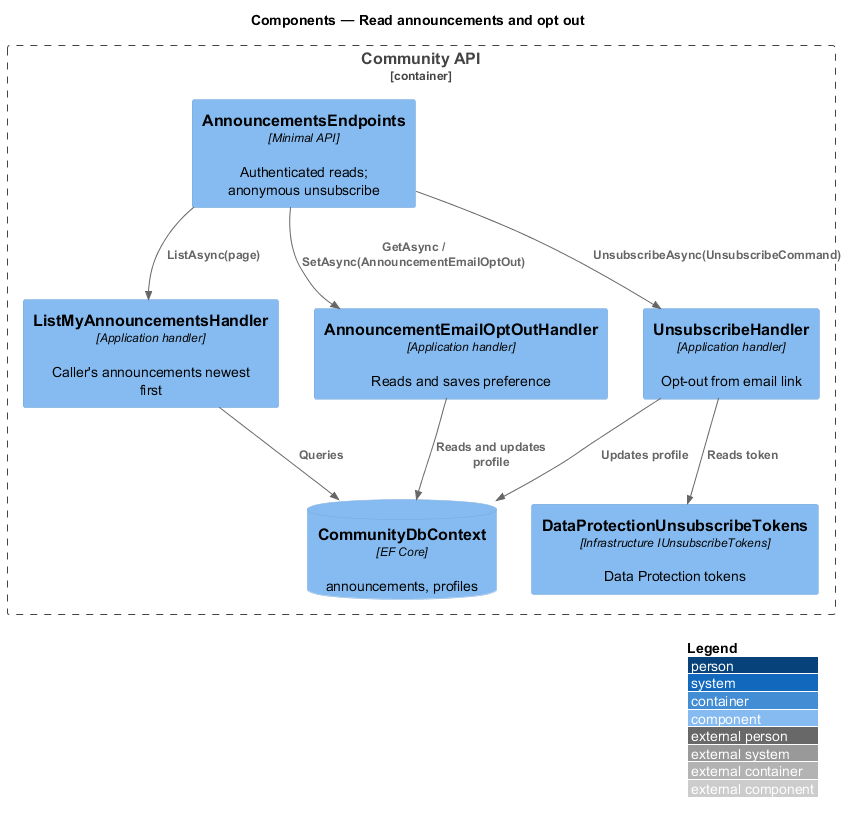

The diagram above was rendered by PlantUML. Its source (embedded in the PNG):
@startuml
!include <C4/C4_Component>
LAYOUT_WITH_LEGEND()
title Components — Read announcements and opt out
Container_Boundary(api, "Community API") {
  Component(ep, "AnnouncementsEndpoints", "Minimal API", "Authenticated reads; anonymous unsubscribe")
  Component(list, "ListMyAnnouncementsHandler", "Application handler", "Caller's announcements newest first")
  Component(opt, "AnnouncementEmailOptOutHandler", "Application handler", "Reads and saves preference")
  Component(unsub, "UnsubscribeHandler", "Application handler", "Opt-out from email link")
  Component(tok, "DataProtectionUnsubscribeTokens", "Infrastructure IUnsubscribeTokens", "Data Protection tokens")
  ComponentDb(db, "CommunityDbContext", "EF Core", "announcements, profiles")
}
Rel(ep, list, "ListAsync(page)")
Rel(ep, opt, "GetAsync / SetAsync(AnnouncementEmailOptOut)")
Rel(ep, unsub, "UnsubscribeAsync(UnsubscribeCommand)")
Rel(unsub, tok, "Reads token")
Rel(list, db, "Queries")
Rel(opt, db, "Reads and updates profile")
Rel(unsub, db, "Updates profile")
@enduml